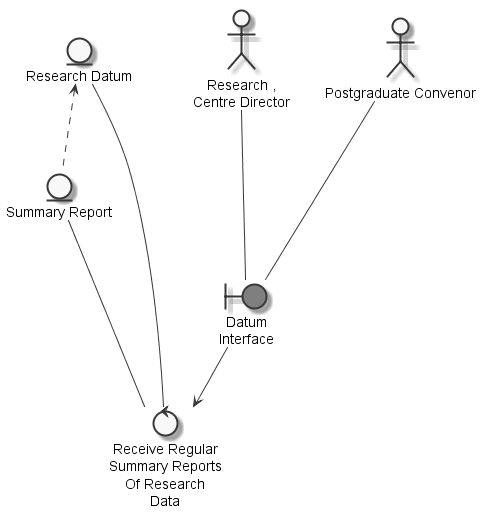

The diagram above was rendered by PlantUML. Its source (embedded in the PNG):
@startuml
	skinparam defaultTextAlignment center
	skinparam monochrome true

	entity "Summary Report" as thingsummaryreport
	entity "Research Datum" as thingresearchdatum
	actor "Research ,\nCentre Director" as actorresearchcentredirector
	actor "Postgraduate Convenor" as actorpostgraduateconvenor
	boundary "Datum\nInterface" as thingdatuminterface #grey
	control "Receive Regular\nSummary Reports\nOf Research\nData" as controlreceiveregularsummaryreports

	thingresearchdatum <.. thingsummaryreport
	actorresearchcentredirector --- thingdatuminterface
	actorpostgraduateconvenor --- thingdatuminterface
	thingsummaryreport --- controlreceiveregularsummaryreports
	thingresearchdatum --- controlreceiveregularsummaryreports
	thingdatuminterface --> controlreceiveregularsummaryreports

@enduml